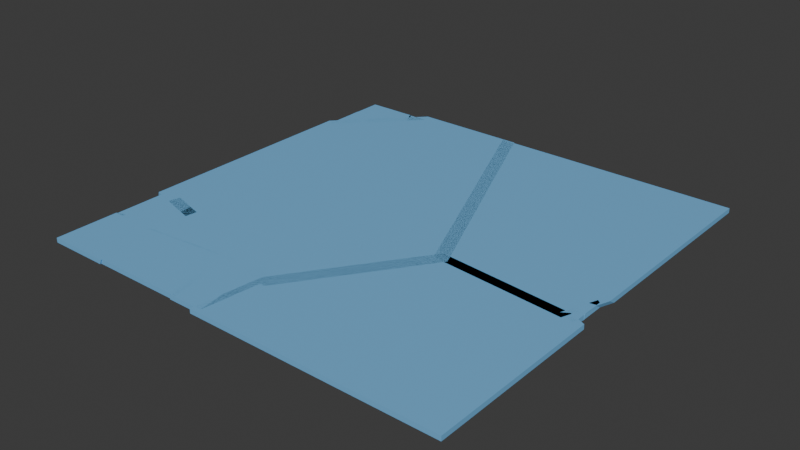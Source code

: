 # Source: broken_glass.blend  (saved by Blender 5.0.119; exported with 4.5.12 LTS)
import bpy
from mathutils import Matrix  # noqa: F401  (used for matrix-valued properties, if any)

bpy.ops.wm.read_factory_settings(use_empty=True)
scene = bpy.context.scene
scene.name = 'Scene'

# ---- collections
col_collection = bpy.data.collections.new('Collection'); scene.collection.children.link(col_collection)

# ---- materials (node trees are filled in below, after node groups)
mat_glass = bpy.data.materials.new('glass')
mat_glass_001 = bpy.data.materials.new('glass.001')

# ---- material node trees
mat_glass.use_nodes = True; mat_glass.node_tree.nodes.clear()
_N = mat_glass.node_tree.nodes; _L = mat_glass.node_tree.links
n0 = _N.new('ShaderNodeBsdfPrincipled'); n0.name = 'Principled BSDF'; n0.location = (-200, 100)
n0.inputs[0].default_value = (0.1763, 0.4774, 0.8, 1.0)
n1 = _N.new('ShaderNodeOutputMaterial'); n1.name = 'Material Output'; n1.location = (200, 100)
_L.new(n0.outputs[0], n1.inputs[0])
n1.is_active_output = True
mat_glass_001.use_nodes = True; mat_glass_001.node_tree.nodes.clear()
_N = mat_glass_001.node_tree.nodes; _L = mat_glass_001.node_tree.links
n0 = _N.new('ShaderNodeBsdfPrincipled'); n0.name = 'Principled BSDF'; n0.location = (-200, 100)
n0.inputs[0].default_value = (0.1763, 0.4774, 0.8, 1.0)
n1 = _N.new('ShaderNodeOutputMaterial'); n1.name = 'Material Output'; n1.location = (200, 100)
_L.new(n0.outputs[0], n1.inputs[0])
n1.is_active_output = True

# ---- world
world_world = bpy.data.worlds.new('World'); scene.world = world_world
world_world.use_nodes = True; world_world.node_tree.nodes.clear()
_N = world_world.node_tree.nodes; _L = world_world.node_tree.links
n0 = _N.new('ShaderNodeOutputWorld'); n0.name = 'World Output'; n0.location = (200, 100)
n1 = _N.new('ShaderNodeBackground'); n1.name = 'Background'; n1.location = (-200, 100)
n1.inputs[0].default_value = (0.05088, 0.05088, 0.05088, 1.0)
_L.new(n1.outputs[0], n0.inputs[0])
n0.is_active_output = True
world_world.color = (0.05088, 0.05088, 0.05088)
world_world.sun_shadow_jitter_overblur = 0.0

# ---- meshes
me_cube = bpy.data.meshes.new('Cube')
me_cube.from_pydata([(1.0, 1.0, 1.728), (1.0, 1.0, -1.728), (1.0, -1.0, 1.728), (1.0, -1.0, -1.728), (-1.0, 1.0, 1.728), (-1.0, 1.0, -1.728), (-1.0, -1.0, 1.728), (-1.0, -1.0, -1.728)], [], [(0, 4, 6, 2), (3, 2, 6, 7), (7, 6, 4, 5), (5, 1, 3, 7), (1, 0, 2, 3), (5, 4, 0, 1)])
_uv = me_cube.uv_layers.new(name='UVMap')
_uv.uv.foreach_set('vector', [0.625, 0.5, 0.875, 0.5, 0.875, 0.75, 0.625, 0.75, 0.375, 0.75, 0.625, 0.75, 0.625, 1.0, 0.375, 1.0, 0.375, 0.0, 0.625, 0.0, 0.625, 0.25, 0.375, 0.25, 0.125, 0.5, 0.375, 0.5, 0.375, 0.75, 0.125, 0.75, 0.375, 0.5, 0.625, 0.5, 0.625, 0.75, 0.375, 0.75, 0.375, 0.25, 0.625, 0.25, 0.625, 0.5, 0.375, 0.5])
me_cube.materials.append(mat_glass)
me_cube.use_mirror_vertex_groups = False
me_cube.update()
me_glass_shattered_cell_006 = bpy.data.meshes.new('glass shattered_cell.006')
me_glass_shattered_cell_006.from_pydata([(1.892, 3.208, 0.05199), (1.892, 3.208, -0.05199), (-2.9, 1.976, -0.05199), (-1.814, -0.7043, 0.05199), (-3.411, 3.208, -0.05199), (-3.436, 3.208, 0.05199), (-1.266, -1.964, -0.05199), (-1.284, -1.981, 0.05199), (1.85, -1.272, -0.05199), (1.892, -1.304, 0.05199), (1.656, -1.944, 0.05199), (1.892, -1.157, -0.05199), (1.496, -2.23, -0.05199), (1.542, -2.253, 0.05199), (-3.411, 3.208, -0.05199), (-3.436, 3.208, 0.05199), (-2.9, 1.976, -0.05199), (-1.814, -0.7043, 0.05199), (-1.284, -1.981, 0.05199), (-1.266, -1.964, -0.05199), (1.85, -1.272, -0.05199), (1.892, -1.157, -0.05199), (1.892, -1.304, 0.05199), (1.656, -1.944, 0.05199), (1.496, -2.23, -0.05199), (1.542, -2.253, 0.05199)], [], [(14, 16, 17, 15), (18, 17, 16, 19), (20, 21, 22, 23), (20, 23, 25, 24), (9, 0, 5, 3, 7, 13, 10), (12, 6, 2, 4, 1, 11, 8), (11, 1, 0, 9), (5, 0, 1, 4), (24, 25, 18, 19)])
_k = set([(2, 4), (2, 6), (3, 5), (3, 7), (4, 5), (6, 12), (7, 13), (8, 11), (8, 12), (9, 10), (9, 11), (10, 13), (14, 15), (14, 16), (15, 17), (16, 19), (17, 18), (18, 25), (19, 24), (20, 21), (20, 24), (21, 22), (22, 23), (23, 25)])
me_glass_shattered_cell_006.attributes.new('sharp_edge', 'BOOLEAN', 'EDGE').data.foreach_set('value', [ (min(e.vertices), max(e.vertices)) in _k for e in me_glass_shattered_cell_006.edges])
_uv = me_glass_shattered_cell_006.uv_layers.new(name='UVMap')
_uv.uv.foreach_set('vector', [0.2441, 0.2345, 0.2445, 0.0, 0.7552, 0.0, 0.7539, 0.7444, 0.756, 0.0, 1.0, 0.2448, 1.0, 0.7555, 0.2469, 0.0, 0.7554, 0.0, 0.8671, 0.1114, 0.8678, 0.6221, 0.2438, 0.0, 0.7554, 0.7554, 0.2438, 0.2438, 0.2438, 0.0, 0.7554, 0.0, 0.625, 0.621, 0.625, 0.5, 0.7679, 0.5, 0.7244, 0.6049, 0.7102, 0.6391, 0.6344, 0.6465, 0.6313, 0.6382, 0.3644, 0.6458, 0.2903, 0.6387, 0.2465, 0.5331, 0.2328, 0.5, 0.375, 0.5, 0.375, 0.6171, 0.3739, 0.6201, 0.375, 0.6171, 0.375, 0.5, 0.625, 0.5, 0.625, 0.621, 0.625, 0.3571, 0.625, 0.5, 0.375, 0.5, 0.375, 0.3578, 0.7554, 0.7554, 0.2438, 0.2438, 0.756, 0.756, 0.2469, 0.2469])
me_glass_shattered_cell_006.materials.append(mat_glass_001)
me_glass_shattered_cell_006.update()
me_glass_shattered_cell_001 = bpy.data.meshes.new('glass shattered_cell.001')
me_glass_shattered_cell_001.from_pydata([(2.749, -2.302, 0.05199), (2.749, -2.302, -0.05199), (-0.8656, 1.195, -0.05199), (-1.828, -0.1706, 0.05199), (-2.293, -0.8447, -0.05199), (-2.29, -0.8309, 0.05199), (-0.4089, 1.848, -0.05199), (-0.4273, 1.831, 0.05199), (0.2964, 1.78, -0.05199), (1.736, 1.622, 0.05199), (2.354, 1.581, -0.05199), (2.4, 1.558, 0.05199), (-2.422, -1.976, -0.05199), (-2.332, -1.197, 0.05199), (-2.459, -2.302, -0.05199), (-2.458, -2.302, 0.05199), (2.749, 1.408, -0.05199), (2.749, 1.405, 0.05199), (-1.828, -0.1706, 0.05199), (-2.29, -0.8309, 0.05199), (-0.8656, 1.195, -0.05199), (-2.293, -0.8447, -0.05199), (-0.4089, 1.848, -0.05199), (-0.4273, 1.831, 0.05199), (1.736, 1.622, 0.05199), (0.2964, 1.78, -0.05199), (2.4, 1.558, 0.05199), (2.354, 1.581, -0.05199), (-2.422, -1.976, -0.05199), (-2.332, -1.197, 0.05199), (-2.459, -2.302, -0.05199), (-2.458, -2.302, 0.05199), (2.749, 1.408, -0.05199), (2.749, 1.405, 0.05199)], [], [(19, 18, 20, 21), (22, 20, 18, 23), (23, 24, 25, 22), (24, 26, 27, 25), (21, 28, 29, 19), (31, 29, 28, 30), (11, 9, 7, 3, 5, 13, 15, 0, 33), (14, 1, 0, 15), (1, 14, 12, 4, 2, 6, 8, 10, 32), (33, 0, 1, 32), (16, 27, 26, 17)])
_k = set([(2, 4), (2, 6), (3, 5), (3, 7), (4, 12), (5, 13), (6, 8), (7, 9), (8, 10), (9, 11), (10, 32), (11, 33), (12, 14), (13, 15), (14, 15), (16, 17), (16, 27), (17, 26), (18, 19), (18, 23), (19, 29), (20, 21), (20, 22), (21, 28), (22, 25), (23, 24), (24, 26), (25, 27), (28, 30), (29, 31), (30, 31), (32, 33)])
me_glass_shattered_cell_001.attributes.new('sharp_edge', 'BOOLEAN', 'EDGE').data.foreach_set('value', [ (min(e.vertices), max(e.vertices)) in _k for e in me_glass_shattered_cell_001.edges])
_uv = me_glass_shattered_cell_001.uv_layers.new(name='UVMap')
_uv.uv.foreach_set('vector', [0.7562, 0.0, 1.0, 0.2439, 1.0, 0.7535, 0.2467, 0.0, 1.0, 0.7537, 0.7535, 0.7535, 0.2439, 0.2439, 1.0, 0.2445, 0.2445, 0.2445, 1.0, 0.243, 1.0, 0.7532, 0.7537, 0.7537, 0.243, 0.243, 0.2431, 0.0, 0.7536, 0.0, 0.7532, 0.7532, 1.0, 0.7533, 0.2465, 0.0, 0.7561, 0.0, 1.0, 0.2438, 0.7551, 0.03281, 0.7561, 0.7561, 0.2465, 0.2465, 0.2462, 0.03294, 0.6344, 0.6465, 0.6522, 0.6448, 0.7102, 0.6392, 0.7477, 0.6929, 0.7601, 0.7106, 0.7613, 0.7204, 0.7646, 0.75, 0.625, 0.75, 0.625, 0.6506, 0.375, 0.8897, 0.375, 0.75, 0.625, 0.75, 0.625, 0.8896, 0.375, 0.75, 0.2353, 0.75, 0.2363, 0.7413, 0.2398, 0.7109, 0.2781, 0.6562, 0.2903, 0.6387, 0.3092, 0.6406, 0.3644, 0.6459, 0.375, 0.6505, 0.625, 0.6506, 0.625, 0.75, 0.375, 0.75, 0.375, 0.6505, 0.754, 0.1072, 1.0, 0.2464, 1.0, 0.7569, 0.2456, 0.1068])
me_glass_shattered_cell_001.materials.append(mat_glass_001)
me_glass_shattered_cell_001.update()
me_glass_shattered_cell_003 = bpy.data.meshes.new('glass shattered_cell.003')
me_glass_shattered_cell_003.from_pydata([(-2.363, -2.952, -0.05199), (0.8619, -3.889, -0.05199), (-1.343, -3.234, 0.05199), (-2.363, -2.937, 0.05199), (3.8, -1.504, -0.05199), (3.782, -1.52, 0.05199), (1.917, -4.195, -0.05199), (1.92, -4.181, 0.05199), (-0.787, 3.669, 0.05199), (-0.8011, 3.669, -0.05199), (-1.169, 3.285, -0.05199), (-2.012, 2.39, 0.05199), (-2.363, 2.024, 0.05199), (-2.363, 2.038, -0.05199), (1.629, 3.669, 0.05199), (1.654, 3.669, -0.05199), (-1.343, -3.234, 0.05199), (-2.363, -2.937, 0.05199), (-2.363, -2.952, -0.05199), (0.8619, -3.889, -0.05199), (3.782, -1.52, 0.05199), (1.92, -4.181, 0.05199), (3.8, -1.504, -0.05199), (1.917, -4.195, -0.05199), (-0.787, 3.669, 0.05199), (-2.012, 2.39, 0.05199), (-0.8011, 3.669, -0.05199), (-1.169, 3.285, -0.05199), (-2.363, 2.024, 0.05199), (-2.363, 2.038, -0.05199), (1.629, 3.669, 0.05199), (1.654, 3.669, -0.05199)], [], [(16, 17, 18, 19), (30, 20, 22, 31), (19, 23, 7, 16), (25, 24, 26, 27), (28, 25, 27, 29), (14, 8, 11, 12, 3, 2, 21, 5), (3, 12, 13, 0), (1, 0, 13, 10, 9, 15, 4, 6), (15, 9, 8, 14), (7, 23, 22, 20)])
_k = set([(0, 1), (0, 3), (1, 6), (2, 3), (2, 21), (4, 6), (4, 15), (5, 14), (5, 21), (7, 16), (7, 20), (8, 9), (8, 11), (9, 10), (10, 13), (11, 12), (12, 13), (14, 15), (16, 17), (17, 18), (18, 19), (19, 23), (20, 30), (22, 23), (22, 31), (24, 25), (24, 26), (25, 28), (26, 27), (27, 29), (28, 29), (30, 31)])
me_glass_shattered_cell_003.attributes.new('sharp_edge', 'BOOLEAN', 'EDGE').data.foreach_set('value', [ (min(e.vertices), max(e.vertices)) in _k for e in me_glass_shattered_cell_003.edges])
_uv = me_glass_shattered_cell_003.uv_layers.new(name='UVMap')
_uv.uv.foreach_set('vector', [0.7528, 0.0, 0.9884, 0.2353, 0.9884, 0.744, 0.2433, 0.0, 0.7639, 0.009585, 1.0, 0.2442, 1.0, 0.7535, 0.2541, 0.009538, 1.0, 0.7567, 0.7559, 0.7559, 0.2447, 0.2447, 1.0, 0.2472, 1.0, 0.7571, 0.2725, 0.02848, 0.7816, 0.02834, 1.0, 0.2471, 0.9696, 0.7564, 0.7571, 0.7571, 0.2471, 0.2471, 0.9698, 0.2449, 0.7679, 0.5, 0.8327, 0.5, 0.8656, 0.5343, 0.875, 0.5441, 0.875, 0.6771, 0.8477, 0.6851, 0.7602, 0.7105, 0.7102, 0.6392, 0.625, 0.07286, 0.625, 0.2059, 0.375, 0.2063, 0.375, 0.07246, 0.2115, 0.7027, 0.125, 0.6775, 0.125, 0.5437, 0.157, 0.5103, 0.1669, 0.5, 0.2327, 0.5, 0.2903, 0.6387, 0.2398, 0.7109, 0.375, 0.3577, 0.375, 0.2919, 0.625, 0.2923, 0.625, 0.3571, 1.0, 0.2447, 1.0, 0.7559, 0.2465, 0.0, 0.7558, 0.0])
me_glass_shattered_cell_003.materials.append(mat_glass_001)
me_glass_shattered_cell_003.update()
me_glass_shattered_cell_005_cell_007 = bpy.data.meshes.new('glass shattered_cell.005_cell.007')
me_glass_shattered_cell_005_cell_007.from_pydata([(-0.6131, -1.001, 0.04893), (-0.6131, -1.001, -0.05505), (0.518, 0.1726, -0.05505), (0.5675, 0.1106, 0.04893), (0.6631, -1.001, -0.05505), (0.7049, -1.001, 0.04893), (-0.4351, 0.4102, 0.04893), (-0.5864, 0.3554, -0.05505), (-0.4274, 0.4096, 0.04893), (-0.6131, 0.3561, -0.05505), (-0.6131, 0.3407, 0.04893), (0.1232, 0.3569, 0.04893), (-0.4075, 0.3382, -0.05505), (0.4566, 0.2545, -0.05505), (0.4034, 0.3297, 0.04893), (0.4659, 0.2422, -0.05505), (0.4064, 0.3257, 0.04893), (-0.6131, 0.3561, -0.05505), (-0.5864, 0.3554, -0.05505), (0.6631, -1.001, -0.05505), (0.7049, -1.001, 0.04893), (0.518, 0.1726, -0.05505), (0.5675, 0.1106, 0.04893), (-0.4351, 0.4102, 0.04893), (-0.4274, 0.4096, 0.04893), (-0.6131, 0.3407, 0.04893), (0.1232, 0.3569, 0.04893), (-0.4075, 0.3382, -0.05505), (0.4034, 0.3297, 0.04893), (0.4566, 0.2545, -0.05505), (0.4659, 0.2422, -0.05505), (0.4064, 0.3257, 0.04893)], [], [(18, 17, 23, 24), (23, 17, 25), (24, 26, 27, 18), (26, 28, 29, 27), (29, 28, 31, 30), (30, 31, 22, 21), (16, 14, 11, 8, 6, 10, 0, 20, 3), (0, 1, 19, 20), (9, 1, 0, 10), (7, 12, 13, 15, 2, 19, 1, 9), (4, 21, 22, 5)])
_k = set([(2, 15), (2, 19), (3, 16), (3, 20), (4, 5), (4, 21), (5, 22), (6, 8), (6, 10), (7, 9), (7, 12), (8, 11), (9, 10), (11, 14), (12, 13), (13, 15), (14, 16), (17, 18), (17, 25), (18, 27), (19, 20), (21, 30), (22, 31), (23, 24), (23, 25), (24, 26), (26, 28), (27, 29), (28, 31), (29, 30)])
me_glass_shattered_cell_005_cell_007.attributes.new('sharp_edge', 'BOOLEAN', 'EDGE').data.foreach_set('value', [ (min(e.vertices), max(e.vertices)) in _k for e in me_glass_shattered_cell_005_cell_007.edges])
_uv = me_glass_shattered_cell_005_cell_007.uv_layers.new(name='UVMap')
_uv.uv.foreach_set('vector', [0.755, 0.0, 0.8294, 0.8294, 0.2699, 0.2699, 0.2457, 0.0, 1.0, 0.2699, 0.9894, 0.8294, 0.4293, 0.27, 0.2457, 0.2457, 1.0, 0.2447, 1.0, 0.7547, 0.755, 0.755, 0.2447, 0.2447, 0.2446, 0.0, 0.7543, 0.0, 0.7547, 0.7547, 0.2457, 0.0, 0.7554, 0.0, 1.0, 0.245, 1.0, 0.7558, 0.7558, 0.7558, 0.245, 0.245, 1.0, 0.2453, 1.0, 0.7559, 0.8477, 0.7144, 0.8477, 0.7143, 0.8553, 0.7136, 0.87, 0.7122, 0.8702, 0.7122, 0.875, 0.714, 0.875, 0.75, 0.8397, 0.75, 0.8433, 0.7202, 0.625, 1.0, 0.375, 1.0, 0.375, 0.9658, 0.625, 0.9647, 0.375, 0.03638, 0.375, 0.0, 0.625, 0.0, 0.625, 0.03597, 0.1257, 0.7136, 0.1305, 0.7141, 0.1537, 0.7163, 0.1539, 0.7167, 0.1553, 0.7185, 0.1592, 0.75, 0.125, 0.75, 0.1251, 0.7136, 0.9559, 0.7535, 0.2441, 0.0, 0.7547, 0.0, 0.9556, 0.2431])
me_glass_shattered_cell_005_cell_007.materials.append(mat_glass_001)
me_glass_shattered_cell_005_cell_007.update()
me_glass_shattered_cell_005_cell_008 = bpy.data.meshes.new('glass shattered_cell.005_cell.008')
me_glass_shattered_cell_005_cell_008.from_pydata([(0.4034, 0.399, -0.05199), (-0.5641, 0.4766, 0.05199), (-1.099, 0.6048, -0.05199), (-1.049, 0.5431, 0.05199), (-0.9543, -0.5662, -0.05199), (-1.064, 0.3269, -0.05199), (-0.9448, -0.3079, 0.05199), (-0.9129, -0.5662, 0.05199), (0.8974, 0.3313, -0.05199), (0.9502, 0.2689, 0.05199), (1.072, -0.4067, -0.05199), (1.007, 0.02894, 0.05199), (1.11, -0.5662, -0.05199), (1.148, -0.5662, 0.05199), (-0.5641, 0.4766, 0.05199), (-1.049, 0.5431, 0.05199), (0.4034, 0.399, -0.05199), (-1.099, 0.6048, -0.05199), (-0.9543, -0.5662, -0.05199), (-1.064, 0.3269, -0.05199), (-0.9129, -0.5662, 0.05199), (-0.9448, -0.3079, 0.05199), (0.9502, 0.2689, 0.05199), (0.8974, 0.3313, -0.05199), (1.007, 0.02894, 0.05199), (1.072, -0.4067, -0.05199), (1.11, -0.5662, -0.05199), (1.148, -0.5662, 0.05199)], [], [(15, 14, 16, 17), (18, 20, 21, 19), (21, 15, 17, 19), (22, 23, 16, 14), (24, 25, 23, 22), (26, 25, 24, 27), (9, 1, 3, 6, 7, 13, 11), (13, 7, 4, 12), (2, 0, 8, 10, 12, 4, 5)])
_k = set([(0, 2), (0, 8), (1, 3), (1, 9), (2, 5), (3, 6), (4, 5), (4, 7), (6, 7), (8, 10), (9, 11), (10, 12), (11, 13), (12, 13), (14, 15), (14, 22), (15, 21), (16, 17), (16, 23), (17, 19), (18, 19), (18, 20), (20, 21), (22, 24), (23, 25), (24, 27), (25, 26), (26, 27)])
me_glass_shattered_cell_005_cell_008.attributes.new('sharp_edge', 'BOOLEAN', 'EDGE').data.foreach_set('value', [ (min(e.vertices), max(e.vertices)) in _k for e in me_glass_shattered_cell_005_cell_008.edges])
_uv = me_glass_shattered_cell_005_cell_008.uv_layers.new(name='UVMap')
_uv.uv.foreach_set('vector', [0.2432, 0.2432, 0.2432, 0.0, 0.7531, 0.0, 0.7529, 0.7529, 0.2838, 0.04025, 0.7929, 0.04005, 1.0, 0.2465, 1.0, 0.754, 0.2465, 0.2465, 1.0, 0.2432, 1.0, 0.7529, 0.754, 0.754, 0.2451, 0.0, 0.7537, 0.0, 1.0, 0.2469, 1.0, 0.7568, 0.2455, 0.0, 0.7551, 0.0, 0.7537, 0.7537, 0.2451, 0.2451, 0.9417, 0.7552, 0.7551, 0.7551, 0.2455, 0.2455, 0.9417, 0.2458, 0.7896, 0.7276, 0.8303, 0.722, 0.8433, 0.7203, 0.8405, 0.7431, 0.8396, 0.75, 0.7843, 0.75, 0.7881, 0.734, 0.625, 0.9093, 0.625, 0.9646, 0.375, 0.9657, 0.375, 0.9104, 0.1554, 0.7186, 0.1957, 0.7241, 0.2089, 0.7259, 0.2136, 0.7457, 0.2146, 0.75, 0.1593, 0.75, 0.1563, 0.726])
me_glass_shattered_cell_005_cell_008.materials.append(mat_glass_001)
me_glass_shattered_cell_005_cell_008.update()
me_glass_shattered_cell_005_cell_001 = bpy.data.meshes.new('glass shattered_cell.005_cell.001')
me_glass_shattered_cell_005_cell_001.from_pydata([(1.929, 0.2047, 0.05946), (1.235, -0.5463, 0.05946), (1.183, -0.4843, -0.04452), (1.832, 0.2187, -0.04452), (0.6905, -0.4169, -0.04452), (-0.2748, -0.3392, 0.05946), (-0.8147, -0.2094, -0.04452), (-0.7649, -0.2717, 0.05946), (-0.8299, 0.2127, -0.04452), (-0.7285, 0.9626, -0.04452), (-0.7877, 0.9939, 0.05881), (-0.8759, -0.1277, -0.04452), (-0.867, -0.1399, -0.04452), (-0.9265, -0.05706, 0.05946), (1.929, 0.2047, 0.05946), (-0.7877, 0.9939, 0.05881), (-0.9265, -0.05706, 0.05946), (1.235, -0.5463, 0.05946), (1.183, -0.4843, -0.04452), (1.832, 0.2187, -0.04452), (0.6905, -0.4169, -0.04452), (-0.2748, -0.3392, 0.05946), (-0.8147, -0.2094, -0.04452), (-0.7649, -0.2717, 0.05946), (-0.8299, 0.2127, -0.04452), (-0.7285, 0.9626, -0.04452), (-0.8759, -0.1277, -0.04452), (-0.867, -0.1399, -0.04452)], [], [(18, 1, 21, 20), (20, 21, 23, 22), (24, 15, 25), (15, 24, 26, 16), (16, 26, 27), (23, 16, 27, 22), (14, 19, 25, 15), (7, 5, 17, 0, 10, 13), (12, 11, 8, 9, 3, 2, 4, 6), (14, 1, 18, 19)])
_k = set([(0, 10), (0, 17), (1, 14), (1, 21), (2, 3), (2, 4), (3, 9), (4, 6), (5, 7), (5, 17), (6, 12), (7, 13), (8, 9), (8, 11), (10, 13), (11, 12), (14, 15), (15, 16), (16, 23), (18, 19), (18, 20), (19, 25), (20, 22), (21, 23), (22, 27), (24, 25), (24, 26), (26, 27)])
me_glass_shattered_cell_005_cell_001.attributes.new('sharp_edge', 'BOOLEAN', 'EDGE').data.foreach_set('value', [ (min(e.vertices), max(e.vertices)) in _k for e in me_glass_shattered_cell_005_cell_001.edges])
_uv = me_glass_shattered_cell_005_cell_001.uv_layers.new(name='UVMap')
_uv.uv.foreach_set('vector', [0.7541, 0.7541, 0.2454, 0.2454, 1.0, 0.2456, 1.0, 0.7541, 0.7541, 0.7541, 0.2456, 0.2456, 0.2461, 0.0, 0.7558, 0.0, 0.2436, 0.0, 0.7496, 0.0, 0.7293, 0.4841, 0.7496, 0.7496, 0.2436, 0.2436, 0.2438, 0.0, 0.7534, 0.0, 0.7534, 0.7534, 0.2438, 0.2438, 1.0, 0.2441, 0.7539, 0.0, 0.7534, 0.7534, 0.2441, 0.2441, 0.2442, 0.0, 0.3165, 0.0716, 0.7831, 0.02865, 0.9222, 0.1756, 0.7874, 0.5516, 0.8433, 0.7202, 0.8301, 0.722, 0.7896, 0.7275, 0.771, 0.7074, 0.8439, 0.6862, 0.8476, 0.7144, 0.154, 0.7166, 0.1537, 0.7163, 0.155, 0.7072, 0.1577, 0.6871, 0.2264, 0.707, 0.2089, 0.7259, 0.1957, 0.7241, 0.1554, 0.7185, 0.6048, 0.3583, 0.2454, 0.0, 0.7541, 0.0, 0.7554, 0.5321])
me_glass_shattered_cell_005_cell_001.materials.append(mat_glass_001)
me_glass_shattered_cell_005_cell_001.update()
me_glass_shattered_cell_005_cell_002 = bpy.data.meshes.new('glass shattered_cell.005_cell.002')
me_glass_shattered_cell_005_cell_002.from_pydata([(-0.1385, 0.6208, -0.05777), (-0.1385, 0.635, 0.04621), (-0.09241, -0.497, -0.05777), (0.2273, 0.3003, 0.04621), (0.03801, -0.6672, 0.04621), (0.1115, 0.5482, -0.05777), (0.2694, 0.5165, 0.04621), (-0.1385, -0.7209, -0.05777), (-0.1385, -0.7357, 0.04621), (0.2273, 0.3003, 0.04621), (0.03801, -0.6672, 0.04621), (-0.1385, -0.7209, -0.05777), (-0.09241, -0.497, -0.05777), (0.2694, 0.5165, 0.04621), (0.1115, 0.5482, -0.05777), (-0.1385, -0.7357, 0.04621), (-0.1385, 0.6208, -0.05777), (-0.1385, 0.635, 0.04621)], [], [(12, 9, 10, 11), (11, 10, 15), (17, 6, 5, 16), (1, 8, 4, 3, 13), (8, 1, 0, 7), (0, 14, 2, 7), (12, 5, 6, 9)])
_k = set([(0, 1), (0, 14), (1, 13), (2, 7), (2, 14), (3, 4), (3, 13), (4, 8), (5, 12), (5, 16), (6, 9), (6, 17), (7, 8), (9, 10), (10, 15), (11, 12), (11, 15), (16, 17)])
me_glass_shattered_cell_005_cell_002.attributes.new('sharp_edge', 'BOOLEAN', 'EDGE').data.foreach_set('value', [ (min(e.vertices), max(e.vertices)) in _k for e in me_glass_shattered_cell_005_cell_002.edges])
_uv = me_glass_shattered_cell_005_cell_002.uv_layers.new(name='UVMap')
_uv.uv.foreach_set('vector', [1.0, 0.1681, 1.0, 0.7293, 0.272, 0.0, 0.8322, 0.0, 0.8322, 0.8322, 0.272, 0.272, 0.8393, 0.2692, 0.9884, 0.7564, 0.9177, 0.6844, 0.9748, 0.2312, 0.9884, 0.2456, 0.875, 0.6772, 0.875, 0.714, 0.8703, 0.7121, 0.8652, 0.6862, 0.8641, 0.6804, 0.625, 0.03604, 0.625, 0.07279, 0.375, 0.07241, 0.375, 0.03644, 0.125, 0.6776, 0.1317, 0.6795, 0.1262, 0.7076, 0.125, 0.7136, 0.1681, 0.1681, 0.8919, 0.2466, 0.8668, 0.7548, 0.7293, 0.7293])
me_glass_shattered_cell_005_cell_002.materials.append(mat_glass_001)
me_glass_shattered_cell_005_cell_002.update()
me_glass_shattered_cell_005_cell_003 = bpy.data.meshes.new('glass shattered_cell.005_cell.003')
me_glass_shattered_cell_005_cell_003.from_pydata([(-0.2542, 0.9371, -0.05199), (-0.09546, 0.9051, 0.05199), (-0.5009, -0.3298, -0.05199), (-0.3191, -0.2412, 0.05199), (-0.3259, -0.2769, 0.05199), (-0.4799, -0.2194, -0.05199), (0.3839, -0.4157, -0.05199), (-0.04009, -0.3046, 0.05199), (-0.4797, -0.3322, -0.05199), (-0.319, -0.2776, 0.05199), (0.562, -0.4329, -0.05199), (0.5086, -0.3574, 0.05199), (0.6503, 0.6885, 0.05199), (0.7095, 0.6571, -0.05199), (-0.3191, -0.2412, 0.05199), (-0.3259, -0.2769, 0.05199), (-0.5009, -0.3298, -0.05199), (-0.4799, -0.2194, -0.05199), (-0.2542, 0.9371, -0.05199), (-0.09546, 0.9051, 0.05199), (0.3839, -0.4157, -0.05199), (-0.4797, -0.3322, -0.05199), (-0.04009, -0.3046, 0.05199), (-0.319, -0.2776, 0.05199), (0.5086, -0.3574, 0.05199), (0.562, -0.4329, -0.05199), (0.6503, 0.6885, 0.05199), (0.7095, 0.6571, -0.05199)], [], [(25, 27, 26, 24), (15, 14, 17, 16), (20, 22, 23, 21), (15, 16, 21, 23), (22, 20, 25, 24), (27, 18, 19, 26), (1, 3, 4, 9, 7, 11, 12), (8, 2, 5, 0, 13, 10, 6), (18, 17, 14, 19)])
_k = set([(0, 5), (0, 13), (1, 3), (1, 12), (2, 5), (2, 8), (3, 4), (4, 9), (6, 8), (6, 10), (7, 9), (7, 11), (10, 13), (11, 12), (14, 15), (14, 19), (15, 23), (16, 17), (16, 21), (17, 18), (18, 27), (19, 26), (20, 21), (20, 25), (22, 23), (22, 24), (24, 26), (25, 27)])
me_glass_shattered_cell_005_cell_003.attributes.new('sharp_edge', 'BOOLEAN', 'EDGE').data.foreach_set('value', [ (min(e.vertices), max(e.vertices)) in _k for e in me_glass_shattered_cell_005_cell_003.edges])
_uv = me_glass_shattered_cell_005_cell_003.uv_layers.new(name='UVMap')
_uv.uv.foreach_set('vector', [0.7548, 0.0, 0.7294, 0.245, 0.995, 0.7492, 0.2445, 0.0, 0.7344, 0.0, 1.0, 0.2438, 1.0, 0.7549, 0.1777, 0.0, 0.2455, 0.0, 0.7563, 0.0, 1.0, 0.2437, 1.0, 0.7547, 0.2656, 0.0, 0.8223, 0.0, 0.7547, 0.7547, 0.2437, 0.2437, 0.7563, 0.7563, 0.2455, 0.2455, 0.2452, 0.0, 0.7555, 0.0, 0.9223, 0.1757, 0.9747, 0.2311, 0.9171, 0.6837, 0.7878, 0.552, 0.864, 0.6804, 0.87, 0.7112, 0.8701, 0.7121, 0.87, 0.7121, 0.8625, 0.7129, 0.8478, 0.7143, 0.844, 0.6862, 0.1257, 0.7136, 0.1252, 0.7135, 0.1257, 0.7106, 0.1318, 0.6796, 0.1576, 0.6871, 0.1537, 0.7163, 0.1489, 0.7158, 0.7559, 0.1073, 0.7549, 0.7549, 0.2438, 0.2438, 0.246, 0.1322])
me_glass_shattered_cell_005_cell_003.materials.append(mat_glass_001)
me_glass_shattered_cell_005_cell_003.update()
me_glass_shattered_cell_005_cell_004 = bpy.data.meshes.new('glass shattered_cell.005_cell.004')
me_glass_shattered_cell_005_cell_004.from_pydata([(0.55, 0.5717, -0.04978), (0.553, 0.585, 0.0542), (0.3835, -0.8857, -0.04978), (0.385, -0.8857, 0.0542), (0.1258, 0.7055, 0.02767), (0.1507, 0.7019, 0.0542), (-0.3303, 0.3011, -0.04978), (-0.5443, -0.05052, 0.0542), (-0.5972, 0.01209, -0.04978), (0.05331, 0.716, -0.04978), (-0.3839, -0.8857, -0.04978), (-0.3459, -0.8857, 0.0542), (0.1507, 0.7019, 0.0542), (-0.5443, -0.05052, 0.0542), (-0.3303, 0.3011, -0.04978), (-0.5972, 0.01209, -0.04978), (0.05331, 0.716, -0.04978), (-0.3839, -0.8857, -0.04978), (-0.3459, -0.8857, 0.0542), (0.553, 0.585, 0.0542), (0.55, 0.5717, -0.04978), (0.385, -0.8857, 0.0542), (0.3835, -0.8857, -0.04978)], [], [(12, 4, 14, 15, 13), (16, 14, 4), (12, 19, 20, 16, 4), (18, 21, 1, 5, 7), (17, 22, 21, 18), (8, 6, 9, 0, 22, 17), (2, 20, 19, 3), (13, 15, 10, 11)])
_k = set([(0, 9), (0, 22), (1, 5), (1, 21), (2, 3), (2, 20), (3, 19), (5, 7), (6, 8), (6, 9), (7, 18), (8, 17), (10, 11), (10, 15), (11, 13), (12, 13), (12, 19), (14, 15), (14, 16), (16, 20), (17, 18), (21, 22)])
me_glass_shattered_cell_005_cell_004.attributes.new('sharp_edge', 'BOOLEAN', 'EDGE').data.foreach_set('value', [ (min(e.vertices), max(e.vertices)) in _k for e in me_glass_shattered_cell_005_cell_004.edges])
_uv = me_glass_shattered_cell_005_cell_004.uv_layers.new(name='UVMap')
_uv.uv.foreach_set('vector', [0.88, 0.2465, 1.0, 0.3769, 1.0, 0.7567, 0.7562, 0.7562, 0.2452, 0.2452, 0.7555, 0.4426, 0.7567, 0.7567, 0.3769, 0.3769, 0.316, 0.07107, 0.2463, 0.0, 0.756, 0.0, 0.783, 0.0285, 0.4372, 0.06228, 0.7843, 0.75, 0.7647, 0.75, 0.7602, 0.7106, 0.771, 0.7074, 0.7896, 0.7276, 0.375, 0.9103, 0.375, 0.8897, 0.625, 0.8897, 0.625, 0.9093, 0.209, 0.7259, 0.2161, 0.7182, 0.2264, 0.7071, 0.2397, 0.7109, 0.2353, 0.75, 0.2147, 0.75, 0.7865, 0.03279, 1.0, 0.244, 1.0, 0.7537, 0.277, 0.03261, 1.0, 0.2452, 1.0, 0.7562, 0.2967, 0.05095, 0.8066, 0.05117])
me_glass_shattered_cell_005_cell_004.materials.append(mat_glass_001)
me_glass_shattered_cell_005_cell_004.update()
me_glass_shattered_cell_003_cell_006 = bpy.data.meshes.new('glass shattered_cell.003_cell.006')
me_glass_shattered_cell_003_cell_006.from_pydata([(-0.1129, 0.3433, 0.05257), (-0.1129, 0.3433, -0.05141), (-0.1129, -0.2907, 0.04566), (-0.02764, -0.1964, -0.05141), (-0.1129, -0.225, -0.05141), (-0.1129, -0.2954, 0.05257), (0.003857, -0.1856, -0.05141), (-0.02239, -0.2644, 0.05257), (0.2128, 0.3433, 0.05257), (0.2089, 0.3433, -0.05141), (0.1605, 0.2182, -0.05141), (0.0282, -0.134, 0.05257), (-0.1129, -0.2907, 0.04566), (-0.1129, -0.225, -0.05141), (-0.02764, -0.1964, -0.05141), (-0.1129, -0.2954, 0.05257), (-0.02239, -0.2644, 0.05257), (0.003857, -0.1856, -0.05141), (0.2089, 0.3433, -0.05141), (0.1605, 0.2182, -0.05141), (0.2128, 0.3433, 0.05257), (0.0282, -0.134, 0.05257)], [], [(12, 13, 14), (15, 12, 14, 17, 16), (19, 18, 20, 21), (17, 19, 21, 16), (0, 5, 7, 11, 8), (5, 0, 1, 4, 2), (3, 4, 1, 9, 10, 6), (1, 0, 8, 9)])
_k = set([(2, 4), (2, 5), (3, 4), (3, 6), (5, 7), (6, 10), (7, 11), (8, 9), (8, 11), (9, 10), (12, 13), (12, 15), (13, 14), (14, 17), (15, 16), (16, 21), (17, 19), (18, 19), (18, 20), (20, 21)])
me_glass_shattered_cell_003_cell_006.attributes.new('sharp_edge', 'BOOLEAN', 'EDGE').data.foreach_set('value', [ (min(e.vertices), max(e.vertices)) in _k for e in me_glass_shattered_cell_003_cell_006.edges])
_uv = me_glass_shattered_cell_003_cell_006.uv_layers.new(name='UVMap')
_uv.uv.foreach_set('vector', [0.7222, 0.0, 0.7213, 0.4757, 0.2467, 0.0, 0.7561, 0.7085, 0.7222, 0.7222, 0.2467, 0.2467, 0.247, 0.0, 0.7569, 0.0, 0.7558, 0.0, 0.9387, 0.1821, 0.9417, 0.6946, 0.244, 0.0, 0.753, 0.0, 0.7558, 0.7558, 0.244, 0.244, 0.2431, 0.0, 0.875, 0.5, 0.875, 0.5171, 0.8726, 0.5163, 0.8712, 0.5128, 0.8663, 0.5, 0.625, 0.2329, 0.625, 0.25, 0.375, 0.25, 0.375, 0.2348, 0.6084, 0.233, 0.1273, 0.5145, 0.125, 0.5152, 0.125, 0.5, 0.1336, 0.5, 0.1323, 0.5034, 0.1281, 0.5142, 0.375, 0.25, 0.625, 0.25, 0.625, 0.2587, 0.375, 0.2586])
me_glass_shattered_cell_003_cell_006.materials.append(mat_glass_001)
me_glass_shattered_cell_003_cell_006.update()
me_glass_shattered_cell_003_cell_001 = bpy.data.meshes.new('glass shattered_cell.003_cell.001')
me_glass_shattered_cell_003_cell_001.from_pydata([(0.2635, 0.1351, 0.06244), (0.2493, 0.1351, -0.04154), (-0.03371, -0.1604, -0.04154), (-0.08359, -0.05953, -0.04154), (-0.03093, -0.1604, -0.02113), (-0.01939, -0.1603, 0.06244), (-0.1798, 0.1351, -0.04154), (-0.1654, 0.1351, 0.06244), (-0.03371, -0.1604, -0.04154), (-0.08359, -0.05953, -0.04154), (-0.1798, 0.1351, -0.04154), (-0.1654, 0.1351, 0.06244), (-0.01939, -0.1603, 0.06244), (0.2493, 0.1351, -0.04154), (0.2635, 0.1351, 0.06244)], [], [(8, 4, 9), (10, 9, 4, 12, 11), (4, 8, 13, 14, 12), (7, 5, 0), (3, 6, 1, 2), (7, 0, 1, 6)])
_k = set([(0, 1), (0, 5), (1, 2), (2, 3), (3, 6), (5, 7), (6, 7), (8, 9), (8, 13), (9, 10), (10, 11), (11, 12), (12, 14), (13, 14)])
me_glass_shattered_cell_003_cell_001.attributes.new('sharp_edge', 'BOOLEAN', 'EDGE').data.foreach_set('value', [ (min(e.vertices), max(e.vertices)) in _k for e in me_glass_shattered_cell_003_cell_001.edges])
_uv = me_glass_shattered_cell_003_cell_001.uv_layers.new(name='UVMap')
_uv.uv.foreach_set('vector', [0.9052, 0.6612, 1.0, 0.6558, 1.0, 0.7562, 0.9501, 0.7564, 0.7562, 0.7562, 0.6558, 0.6558, 0.6562, 0.245, 0.9504, 0.2452, 0.8028, 0.1468, 0.8028, 0.04669, 0.9715, 0.2147, 0.9714, 0.7248, 0.8028, 0.5568, 0.8443, 0.5, 0.8404, 0.5079, 0.8328, 0.5, 0.1579, 0.5052, 0.1553, 0.5, 0.1668, 0.5, 0.1592, 0.5079, 0.625, 0.2807, 0.625, 0.2922, 0.375, 0.2918, 0.375, 0.2803])
me_glass_shattered_cell_003_cell_001.materials.append(mat_glass_001)
me_glass_shattered_cell_003_cell_001.update()
me_glass_shattered_cell_003_cell_002 = bpy.data.meshes.new('glass shattered_cell.003_cell.002')
me_glass_shattered_cell_003_cell_002.from_pydata([(0.4604, 0.003221, -0.0552), (-0.4087, 0.3808, 0.04878), (-0.4133, 0.3808, -0.0552), (-0.4626, 0.2536, -0.0552), (-0.5934, -0.09589, 0.04878), (-0.6178, -0.1483, -0.0552), (-0.644, -0.227, 0.04878), (-0.062, -0.5421, -0.0552), (-0.09268, -0.584, 0.01289), (-0.1089, -0.6061, 0.04878), (0.5496, 0.08391, 0.03205), (0.5518, 0.08387, 0.04878), (0.5085, 0.1714, 0.04878), (0.5376, 0.08389, -0.0552), (0.3906, 0.3808, -0.0552), (0.4049, 0.3808, 0.04878), (-0.4087, 0.3808, 0.04878), (-0.5934, -0.09589, 0.04878), (-0.4133, 0.3808, -0.0552), (-0.4626, 0.2536, -0.0552), (-0.644, -0.227, 0.04878), (-0.6178, -0.1483, -0.0552), (-0.062, -0.5421, -0.0552), (-0.1089, -0.6061, 0.04878), (0.5518, 0.08387, 0.04878), (0.5085, 0.1714, 0.04878), (0.5376, 0.08389, -0.0552), (0.3906, 0.3808, -0.0552), (0.4049, 0.3808, 0.04878), (0.4604, 0.003221, -0.0552)], [], [(17, 16, 18, 19), (17, 19, 21, 20), (21, 22, 8, 23, 20), (10, 25, 24), (27, 28, 25, 10, 26), (23, 8, 29, 26, 10, 24), (22, 29, 8), (12, 15, 1, 4, 6, 9, 11), (13, 0, 7, 5, 3, 2, 14), (1, 15, 14, 2)])
_k = set([(0, 7), (0, 13), (1, 2), (1, 4), (2, 3), (3, 5), (4, 6), (5, 7), (6, 9), (9, 11), (11, 12), (12, 15), (13, 14), (14, 15), (16, 17), (16, 18), (17, 20), (18, 19), (19, 21), (20, 23), (21, 22), (22, 29), (23, 24), (24, 25), (25, 28), (26, 27), (26, 29), (27, 28)])
me_glass_shattered_cell_003_cell_002.attributes.new('sharp_edge', 'BOOLEAN', 'EDGE').data.foreach_set('value', [ (min(e.vertices), max(e.vertices)) in _k for e in me_glass_shattered_cell_003_cell_002.edges])
_uv = me_glass_shattered_cell_003_cell_002.uv_layers.new(name='UVMap')
_uv.uv.foreach_set('vector', [1.0, 0.7542, 0.3013, 0.05727, 0.8136, 0.06035, 1.0, 0.2463, 0.7542, 0.7542, 0.2463, 0.2463, 1.0, 0.2459, 1.0, 0.7541, 0.2459, 0.2459, 0.4503, 0.08312, 0.7781, 0.4198, 0.9508, 0.5973, 0.7541, 0.7541, 0.6744, 0.0, 0.7565, 0.0, 0.7562, 0.08642, 0.2928, 0.04677, 0.8035, 0.04691, 1.0, 0.2435, 1.0, 0.3256, 0.5716, 0.3255, 0.4082, 0.1635, 0.4208, 0.0, 0.756, 0.0, 0.802, 0.04588, 0.8019, 0.4738, 0.8019, 0.5559, 0.5606, 0.3159, 0.244, 0.0, 0.5792, 0.0, 0.8416, 0.5056, 0.8444, 0.5, 0.8662, 0.5, 0.8712, 0.5128, 0.8725, 0.5163, 0.8582, 0.5265, 0.8404, 0.508, 0.1592, 0.508, 0.1571, 0.5101, 0.1431, 0.5247, 0.1282, 0.5142, 0.1324, 0.5034, 0.1337, 0.5, 0.1552, 0.5, 0.625, 0.2588, 0.625, 0.2806, 0.375, 0.2802, 0.375, 0.2587])
me_glass_shattered_cell_003_cell_002.materials.append(mat_glass_001)
me_glass_shattered_cell_003_cell_002.update()
me_glass_shattered_cell_003_cell_003 = bpy.data.meshes.new('glass shattered_cell.003_cell.003')
me_glass_shattered_cell_003_cell_003.from_pydata([(-0.2713, 0.2316, 0.04489), (-0.1853, 0.3268, -0.05281), (-0.2713, 0.2978, -0.05281), (-0.2713, 0.2273, 0.05117), (-0.1538, 0.3374, -0.05281), (-0.1797, 0.2581, 0.05117), (0.4018, -0.05637, -0.05281), (0.3708, -0.0986, 0.01552), (0.3546, -0.1206, 0.05117), (0.1601, -0.3087, -0.05281), (-0.1032, -0.1994, -0.05281), (0.2189, -0.2579, 0.02039), (-0.2713, -0.1294, -0.05281), (-0.2713, -0.02236, 0.05117), (0.2436, -0.2365, 0.05117), (0.229, -0.2492, 0.03298), (-0.1853, 0.3268, -0.05281), (-0.2713, 0.2978, -0.05281), (-0.2713, 0.2316, 0.04489), (-0.2713, 0.2273, 0.05117), (-0.1797, 0.2581, 0.05117), (-0.1538, 0.3374, -0.05281), (0.4018, -0.05637, -0.05281), (0.3546, -0.1206, 0.05117), (0.1601, -0.3087, -0.05281), (-0.1032, -0.1994, -0.05281), (-0.2713, -0.1294, -0.05281), (-0.2713, -0.02236, 0.05117), (0.2436, -0.2365, 0.05117)], [], [(16, 17, 18), (20, 21, 16, 18, 19), (11, 25, 24), (26, 25, 11, 15, 28, 27), (7, 8, 28, 15), (6, 7, 15, 11, 24), (5, 3, 13, 14, 23), (3, 0, 2, 12, 13), (1, 4, 22, 9, 10, 12, 2), (8, 7, 6, 21, 20)])
_k = set([(0, 2), (0, 3), (1, 2), (1, 4), (3, 5), (4, 22), (5, 23), (6, 21), (6, 24), (8, 20), (8, 28), (9, 10), (9, 22), (10, 12), (12, 13), (13, 14), (14, 23), (16, 17), (16, 21), (17, 18), (18, 19), (19, 20), (24, 25), (25, 26), (26, 27), (27, 28)])
me_glass_shattered_cell_003_cell_003.attributes.new('sharp_edge', 'BOOLEAN', 'EDGE').data.foreach_set('value', [ (min(e.vertices), max(e.vertices)) in _k for e in me_glass_shattered_cell_003_cell_003.edges])
_uv = me_glass_shattered_cell_003_cell_003.uv_layers.new(name='UVMap')
_uv.uv.foreach_set('vector', [1.0, 0.7556, 0.5202, 0.2767, 1.0, 0.2769, 1.0, 0.2454, 1.0, 0.7554, 0.7556, 0.7556, 0.2769, 0.2769, 0.289, 0.246, 1.0, 0.3964, 1.0, 0.7564, 0.7959, 0.6397, 0.9444, 0.7562, 0.7564, 0.7564, 0.3964, 0.3964, 0.385, 0.3344, 0.3687, 0.2448, 0.9442, 0.2442, 0.4196, 0.0, 0.407, 0.1624, 0.3409, 0.09645, 0.3337, 0.0, 0.5616, 0.3169, 0.5804, 0.0, 0.6663, 0.0, 0.6725, 0.06794, 0.7081, 0.4631, 0.8725, 0.5164, 0.875, 0.5172, 0.875, 0.5239, 0.8612, 0.5296, 0.8582, 0.5265, 0.625, 0.2328, 0.6099, 0.2329, 0.375, 0.2347, 0.375, 0.2232, 0.625, 0.2261, 0.1273, 0.5145, 0.1282, 0.5142, 0.143, 0.5248, 0.1366, 0.5316, 0.1295, 0.5286, 0.125, 0.5268, 0.125, 0.5153, 0.7786, 0.5342, 0.4193, 0.05637, 0.7544, 0.3822, 0.7554, 0.7554, 0.2454, 0.2454])
me_glass_shattered_cell_003_cell_003.materials.append(mat_glass_001)
me_glass_shattered_cell_003_cell_003.update()
me_glass_shattered_cell_003_cell_004 = bpy.data.meshes.new('glass shattered_cell.003_cell.004')
me_glass_shattered_cell_003_cell_004.from_pydata([(0.1282, -0.04423, 0.04124), (-0.2243, -0.4123, 0.04124), (-0.2243, -0.3971, -0.06274), (-0.2243, 0.3369, 0.04124), (-0.2243, 0.2304, -0.06274), (0.2056, 0.0517, -0.06274), (0.2889, 0.1236, 0.04124), (0.2745, 0.1111, 0.02323), (-0.2243, 0.2304, -0.06274), (0.2056, 0.0517, -0.06274), (-0.2243, 0.3369, 0.04124), (0.2889, 0.1236, 0.04124), (0.1282, -0.04423, 0.04124), (-0.2243, -0.4123, 0.04124), (-0.2243, -0.3971, -0.06274)], [], [(8, 10, 11, 7, 9), (12, 7, 11), (7, 12, 13, 14, 9), (3, 1, 0, 6), (1, 3, 4, 2), (5, 2, 4)])
_k = set([(0, 1), (0, 6), (1, 2), (2, 5), (3, 4), (3, 6), (4, 5), (8, 9), (8, 10), (9, 14), (10, 11), (11, 12), (12, 13), (13, 14)])
me_glass_shattered_cell_003_cell_004.attributes.new('sharp_edge', 'BOOLEAN', 'EDGE').data.foreach_set('value', [ (min(e.vertices), max(e.vertices)) in _k for e in me_glass_shattered_cell_003_cell_004.edges])
_uv = me_glass_shattered_cell_003_cell_004.uv_layers.new(name='UVMap')
_uv.uv.foreach_set('vector', [0.9703, 0.2334, 0.9702, 0.7424, 0.6634, 0.6069, 0.6721, 0.5225, 0.7133, 0.1199, 0.2441, 0.0, 0.3328, 0.0, 0.3399, 0.09544, 0.6672, 0.0, 0.7559, 0.0, 0.9696, 0.2132, 0.9696, 0.7239, 0.709, 0.464, 0.875, 0.524, 0.875, 0.544, 0.8655, 0.5342, 0.8612, 0.5297, 0.625, 0.206, 0.625, 0.226, 0.375, 0.2232, 0.375, 0.2064, 0.1365, 0.5316, 0.125, 0.5436, 0.125, 0.5268])
me_glass_shattered_cell_003_cell_004.materials.append(mat_glass_001)
me_glass_shattered_cell_003_cell_004.update()
me_glass_shattered_cell_001_cell_010 = bpy.data.meshes.new('glass shattered_cell.001_cell.010')
me_glass_shattered_cell_001_cell_010.from_pydata([(0.07492, -0.1201, -0.05705), (0.01153, -0.09567, 0.04693), (0.07492, -0.1233, 0.04693), (-0.08135, -0.0539, 0.006336), (-0.08105, -0.05482, 0.03415), (0.01402, 0.116, -0.05705), (-0.08194, -0.05166, -0.05705), (-0.0809, -0.05525, 0.04693), (0.07492, 0.2222, -0.05705), (0.07492, 0.2165, 0.04693), (0.01402, 0.116, -0.05705), (-0.08194, -0.05166, -0.05705), (0.07492, 0.2222, -0.05705), (0.07492, 0.2165, 0.04693), (-0.0809, -0.05525, 0.04693), (0.07492, -0.1201, -0.05705), (0.07492, -0.1233, 0.04693), (0.01153, -0.09567, 0.04693)], [], [(3, 4, 10, 11), (12, 10, 4, 14, 13), (15, 16, 17, 3, 11), (17, 14, 4, 3), (1, 2, 9, 7), (0, 6, 5, 8), (9, 2, 0, 8)])
_k = set([(0, 2), (0, 6), (1, 2), (1, 7), (5, 6), (5, 8), (7, 9), (8, 9), (10, 11), (10, 12), (11, 15), (12, 13), (13, 14), (14, 17), (15, 16), (16, 17)])
me_glass_shattered_cell_001_cell_010.attributes.new('sharp_edge', 'BOOLEAN', 'EDGE').data.foreach_set('value', [ (min(e.vertices), max(e.vertices)) in _k for e in me_glass_shattered_cell_001_cell_010.edges])
_uv = me_glass_shattered_cell_001_cell_010.uv_layers.new(name='UVMap')
_uv.uv.foreach_set('vector', [0.4446, 0.1333, 0.3088, 0.0, 0.7552, 0.0, 0.7543, 0.4369, 0.694, 0.00175, 1.0, 0.2448, 1.0, 0.6912, 0.9323, 0.7, 0.1494, 0.07803, 0.3527, 0.1075, 0.8638, 0.1075, 1.0, 0.2438, 1.0, 0.4434, 0.6897, 0.4447, 0.2438, 0.2438, 0.4895, 0.2437, 0.475, 0.3066, 0.4434, 0.4434, 0.6267, 0.6498, 0.625, 0.6505, 0.625, 0.6414, 0.6292, 0.6487, 0.375, 0.6505, 0.3708, 0.6486, 0.3734, 0.6441, 0.375, 0.6413, 0.625, 0.6414, 0.625, 0.6505, 0.375, 0.6505, 0.375, 0.6413])
me_glass_shattered_cell_001_cell_010.materials.append(mat_glass_001)
me_glass_shattered_cell_001_cell_010.update()
me_glass_shattered_cell_001_cell_001 = bpy.data.meshes.new('glass shattered_cell.001_cell.001')
me_glass_shattered_cell_001_cell_001.from_pydata([(-0.1278, -0.09014, -0.04536), (-0.1744, -0.07276, 0.05862), (-0.2199, -0.04988, -0.04536), (0.01968, -0.1441, -0.04536), (0.1716, 0.1213, -0.04536), (0.1735, 0.124, -0.03532), (0.1735, 0.1186, 0.05568), (0.01561, -0.1547, 0.01733), (0.01612, -0.156, 0.05862), (0.01492, -0.1524, -0.04536), (-0.1497, 0.1404, -0.04536), (-0.08649, 0.1655, 0.05862), (0.1735, 0.1501, 0.05862), (0.1735, 0.124, -0.03532), (0.1735, 0.1186, 0.05568), (0.01968, -0.1441, -0.04536), (0.1716, 0.1213, -0.04536), (0.01492, -0.1524, -0.04536), (0.01612, -0.156, 0.05862), (0.1735, 0.1501, 0.05862), (-0.1497, 0.1404, -0.04536), (-0.08649, 0.1655, 0.05862), (-0.1278, -0.09014, -0.04536), (-0.1744, -0.07276, 0.05862), (-0.2199, -0.04988, -0.04536)], [], [(14, 15, 16, 13), (7, 17, 15, 14, 18), (22, 17, 7), (23, 24, 22, 7, 18), (20, 24, 23, 21), (11, 1, 8, 6, 19), (0, 2, 10, 4, 3, 9), (6, 5, 19), (13, 16, 20, 21, 12)])
_k = set([(0, 2), (0, 9), (1, 8), (1, 11), (2, 10), (3, 4), (3, 9), (4, 10), (5, 6), (5, 19), (6, 8), (11, 19), (12, 13), (12, 21), (13, 14), (14, 18), (15, 16), (15, 17), (16, 20), (17, 22), (18, 23), (20, 24), (21, 23), (22, 24)])
me_glass_shattered_cell_001_cell_001.attributes.new('sharp_edge', 'BOOLEAN', 'EDGE').data.foreach_set('value', [ (min(e.vertices), max(e.vertices)) in _k for e in me_glass_shattered_cell_001_cell_001.edges])
_uv = me_glass_shattered_cell_001_cell_001.uv_layers.new(name='UVMap')
_uv.uv.foreach_set('vector', [1.0, 0.07747, 1.0, 0.6937, 0.3039, 0.0, 0.3653, 0.0, 0.718, 0.3914, 0.7131, 0.6975, 0.6937, 0.6937, 0.07783, 0.06316, 0.7211, 0.1899, 1.0, 0.7552, 0.6933, 0.4483, 1.0, 0.4468, 1.0, 0.2437, 1.0, 0.7552, 0.7552, 0.7552, 0.4468, 0.4468, 0.4936, 0.2437, 0.7549, 0.6043, 0.7552, 0.7552, 0.2437, 0.2437, 0.2433, 0.0547, 0.632, 0.6401, 0.6343, 0.6465, 0.6292, 0.6487, 0.625, 0.6413, 0.625, 0.6405, 0.3669, 0.6469, 0.3645, 0.6459, 0.3663, 0.6408, 0.3749, 0.6413, 0.3709, 0.6484, 0.3707, 0.6486, 0.6179, 0.6413, 0.3991, 0.6412, 0.625, 0.6405, 0.6347, 0.0, 0.6961, 0.0, 0.7404, 0.03584, 0.6032, 0.4363, 0.05976, 0.04053])
me_glass_shattered_cell_001_cell_001.materials.append(mat_glass_001)
me_glass_shattered_cell_001_cell_001.update()
me_glass_shattered_cell_001_cell_002 = bpy.data.meshes.new('glass shattered_cell.001_cell.002')
me_glass_shattered_cell_001_cell_002.from_pydata([(-0.117, -0.2059, 0.04992), (-0.007796, 0.1177, 0.03024), (0.006577, 0.218, -0.01313), (0.1175, 0.09343, 0.04992), (0.04132, 0.08116, 0.04992), (0.1175, 0.1724, 0.01495), (-0.01451, 0.07169, 0.04992), (0.008004, 0.2283, -0.01767), (0.1175, 0.1779, 0.01243), (0.008818, 0.2345, -0.02053), (-0.001862, 0.2454, -0.04884), (-0.00385, 0.2473, -0.05406), (0.1175, 0.1912, -0.05406), (0.1175, 0.1795, 0.005024), (-0.1835, -0.2998, -0.05406), (0.1126, -0.288, 0.04992), (-0.2051, -0.2985, -0.05406), (-0.1976, -0.2955, -0.04164), (-0.009395, -0.2809, 0.04992), (-0.1417, -0.273, 0.04992), (0.1175, -0.3169, -0.05406), (0.1175, 0.09343, 0.04992), (0.04132, 0.08116, 0.04992), (0.1175, 0.1724, 0.01495), (-0.01451, 0.07169, 0.04992), (-0.00385, 0.2473, -0.05406), (0.1175, 0.1912, -0.05406), (0.1175, 0.1795, 0.005024), (0.1175, 0.1779, 0.01243), (-0.1835, -0.2998, -0.05406), (-0.2051, -0.2985, -0.05406), (0.1126, -0.288, 0.04992), (-0.009395, -0.2809, 0.04992), (-0.1417, -0.273, 0.04992), (-0.117, -0.2059, 0.04992), (0.1175, -0.3169, -0.05406)], [], [(2, 1, 22, 21, 23), (28, 7, 2, 23), (22, 1, 24), (28, 9, 7), (25, 10, 27, 26), (27, 10, 9, 28), (29, 20, 31), (29, 31, 32, 17, 30), (33, 17, 32), (34, 7, 9, 10, 25, 30, 17, 33), (2, 7, 34, 24, 1), (15, 3, 4, 6, 0, 19, 18), (16, 11, 12, 35, 14), (8, 5, 3, 15, 35, 12, 13)])
_k = set([(0, 6), (0, 19), (3, 4), (3, 5), (4, 6), (5, 8), (8, 13), (11, 12), (11, 16), (12, 13), (14, 16), (14, 35), (15, 18), (15, 35), (18, 19), (20, 29), (20, 31), (21, 22), (21, 23), (22, 24), (23, 28), (24, 34), (25, 26), (25, 30), (26, 27), (27, 28), (29, 30), (31, 32), (32, 33), (33, 34)])
me_glass_shattered_cell_001_cell_002.attributes.new('sharp_edge', 'BOOLEAN', 'EDGE').data.foreach_set('value', [ (min(e.vertices), max(e.vertices)) in _k for e in me_glass_shattered_cell_001_cell_002.edges])
_uv = me_glass_shattered_cell_001_cell_002.uv_layers.new(name='UVMap')
_uv.uv.foreach_set('vector', [1.0, 0.3262, 0.3548, 0.3548, 0.2553, 0.2553, 0.52, 0.1011, 1.0, 0.1015, 0.1206, 0.0, 0.3849, 0.0, 0.3262, 0.3262, 0.1015, 0.1015, 1.0, 0.2553, 1.0, 0.3548, 0.8866, 0.2552, 0.8131, 0.8131, 0.4075, 0.4075, 1.0, 0.6151, 0.9672, 0.3788, 1.0, 0.4185, 1.0, 0.8281, 0.5508, 0.3785, 0.8281, 0.8281, 0.4185, 0.4185, 1.0, 0.4075, 1.0, 0.8131, 1.0, 0.6928, 0.3238, 0.0, 1.0, 0.05456, 0.6928, 0.6928, 0.05456, 0.05456, 1.0, 0.2447, 1.0, 0.6937, 0.8608, 0.7266, 0.5608, 0.2447, 0.6937, 0.6937, 0.2447, 0.2447, 0.2433, 0.0, 0.5752, 0.0, 0.5893, 0.009645, 0.7285, 0.1452, 0.7542, 0.1702, 0.7549, 0.6031, 0.6938, 0.5375, 0.2433, 0.05317, 0.5714, 0.5529, 0.5752, 0.5752, 0.2433, 0.2433, 0.5155, 0.2433, 0.5333, 0.34, 0.625, 0.6404, 0.625, 0.6302, 0.627, 0.6305, 0.6285, 0.6308, 0.6313, 0.6382, 0.632, 0.64, 0.6284, 0.6402, 0.3663, 0.6407, 0.3717, 0.6261, 0.375, 0.6276, 0.375, 0.6412, 0.3669, 0.6407, 0.5378, 0.628, 0.5409, 0.6281, 0.625, 0.6302, 0.625, 0.6404, 0.375, 0.6412, 0.375, 0.6276, 0.5171, 0.6279])
me_glass_shattered_cell_001_cell_002.materials.append(mat_glass_001)
me_glass_shattered_cell_001_cell_002.update()
me_glass_shattered_cell_001_cell_003 = bpy.data.meshes.new('glass shattered_cell.001_cell.003')
me_glass_shattered_cell_001_cell_003.from_pydata([(-0.05422, 0.04714, -0.03587), (0.05566, 0.002186, -0.008026), (-0.05296, 0.05565, -0.03947), (-0.07489, -0.09491, 0.02498), (0.05566, -0.04319, 0.0119), (-0.03629, -0.08842, 0.02498), (0.05566, -0.07261, 0.02498), (-0.05171, 0.06394, -0.04294), (0.05566, 0.03666, 0.02498), (0.05566, 0.007876, -0.01049), (-0.008215, 0.08567, 0.02498), (0.05566, 0.002186, -0.008026), (0.05566, -0.04319, 0.0119), (-0.07489, -0.09491, 0.02498), (-0.03629, -0.08842, 0.02498), (0.05566, -0.07261, 0.02498), (0.05566, 0.03666, 0.02498), (-0.008215, 0.08567, 0.02498), (0.05566, 0.007876, -0.01049)], [], [(11, 0, 2), (11, 12, 14, 13, 0), (14, 12, 15), (17, 16, 18, 7), (11, 2, 7, 18), (7, 2, 0, 13, 17), (5, 6, 8, 10, 3), (6, 4, 1, 9, 8)])
_k = set([(1, 4), (1, 9), (3, 5), (3, 10), (4, 6), (5, 6), (8, 9), (8, 10), (11, 12), (11, 18), (12, 15), (13, 14), (13, 17), (14, 15), (16, 17), (16, 18)])
me_glass_shattered_cell_001_cell_003.attributes.new('sharp_edge', 'BOOLEAN', 'EDGE').data.foreach_set('value', [ (min(e.vertices), max(e.vertices)) in _k for e in me_glass_shattered_cell_001_cell_003.edges])
_uv = me_glass_shattered_cell_001_cell_003.uv_layers.new(name='UVMap')
_uv.uv.foreach_set('vector', [1.0, 0.102, 1.0, 0.3245, 0.6164, 0.0, 0.102, 0.102, 0.1019, 0.0, 0.288, 0.0, 0.3662, 0.02811, 0.3245, 0.3245, 0.288, 0.288, 0.1019, 0.1019, 0.2869, 0.1019, 0.659, 0.4864, 0.3383, 0.315, 0.1886, 0.0, 0.5907, 0.0, 1.0, 0.1215, 1.0, 0.3836, 0.4093, 0.0, 0.8114, 0.0, 0.5809, 0.5768, 0.5776, 0.5598, 0.5742, 0.5421, 0.5194, 0.2433, 0.6965, 0.2433, 0.6275, 0.6305, 0.625, 0.6301, 0.625, 0.6271, 0.6267, 0.6258, 0.6285, 0.6307, 0.625, 0.6301, 0.5935, 0.6293, 0.5427, 0.628, 0.5397, 0.6279, 0.625, 0.6271])
me_glass_shattered_cell_001_cell_003.materials.append(mat_glass_001)
me_glass_shattered_cell_001_cell_003.update()
me_glass_shattered_cell_001_cell_004 = bpy.data.meshes.new('glass shattered_cell.001_cell.004')
me_glass_shattered_cell_001_cell_004.from_pydata([(0.001488, 0.1764, -0.05093), (0.0437, 0.1437, 0.05305), (0.0437, 0.2907, -0.05093), (-0.07514, -0.03828, -0.04605), (-0.077, -0.03644, -0.05093), (0.0437, -0.0922, -0.05093), (0.0437, -0.104, 0.008137), (0.0437, -0.1055, 0.01594), (-0.06382, -0.0493, -0.01642), (-0.03425, -0.03475, 0.02993), (0.0437, -0.07579, 0.05305), (0.00602, -0.04699, 0.05305), (-0.01948, -0.02744, 0.05305), (-0.077, -0.03644, -0.05093), (0.0437, -0.0922, -0.05093), (0.0437, -0.104, 0.008137), (0.0437, -0.1055, 0.01594), (0.0437, -0.07579, 0.05305), (0.00602, -0.04699, 0.05305), (-0.01948, -0.02744, 0.05305), (0.001488, 0.1764, -0.05093), (0.0437, 0.1437, 0.05305), (0.0437, 0.2907, -0.05093)], [], [(3, 13, 14, 15), (3, 15, 16, 8), (8, 16, 17, 18, 9), (18, 19, 9), (8, 20, 13, 3), (21, 22, 20, 8, 9, 19), (10, 1, 12, 11), (4, 0, 2, 5), (7, 6, 5, 2, 1, 10)])
_k = set([(0, 2), (0, 4), (1, 2), (1, 12), (4, 5), (5, 6), (6, 7), (7, 10), (10, 11), (11, 12), (13, 14), (13, 20), (14, 15), (15, 16), (16, 17), (17, 18), (18, 19), (19, 21), (20, 22), (21, 22)])
me_glass_shattered_cell_001_cell_004.attributes.new('sharp_edge', 'BOOLEAN', 'EDGE').data.foreach_set('value', [ (min(e.vertices), max(e.vertices)) in _k for e in me_glass_shattered_cell_001_cell_004.edges])
_uv = me_glass_shattered_cell_001_cell_004.uv_layers.new(name='UVMap')
_uv.uv.foreach_set('vector', [1.0, 0.5834, 0.9694, 0.5898, 0.5522, 0.1738, 1.0, 0.1735, 0.5834, 0.5834, 0.1736, 0.1736, 0.1896, 0.0, 0.5948, 0.0, 1.0, 0.4052, 1.0, 0.8104, 0.4864, 0.2984, 0.3295, 0.0, 0.4817, 0.0, 0.3295, 0.3295, 0.5154, 0.3299, 0.4817, 0.4817, 0.5815, 0.0, 0.7539, 0.0, 0.7542, 0.1688, 0.7302, 0.1454, 0.8662, 0.2434, 0.866, 0.7539, 0.7539, 0.7539, 0.5815, 0.5815, 0.6591, 0.3568, 0.6984, 0.2433, 0.625, 0.6271, 0.625, 0.6212, 0.6267, 0.6258, 0.626, 0.6263, 0.3718, 0.626, 0.3739, 0.6203, 0.375, 0.6173, 0.375, 0.6275, 0.5358, 0.6279, 0.517, 0.6278, 0.375, 0.6275, 0.375, 0.6173, 0.625, 0.6212, 0.625, 0.6271])
me_glass_shattered_cell_001_cell_004.materials.append(mat_glass_001)
me_glass_shattered_cell_001_cell_004.update()

# ---- objects
ob_glass = bpy.data.objects.new('glass', me_cube)
ob_glass_shattered_cell = bpy.data.objects.new('glass shattered_cell', me_glass_shattered_cell_006)
ob_glass_shattered_cell_002 = bpy.data.objects.new('glass shattered_cell.002', me_glass_shattered_cell_001)
ob_glass_shattered_cell_004 = bpy.data.objects.new('glass shattered_cell.004', me_glass_shattered_cell_003)
ob_glass_shattered_cell_005_cell = bpy.data.objects.new('glass shattered_cell.005_cell', me_glass_shattered_cell_005_cell_007)
ob_glass_shattered_cell_005_cell_001 = bpy.data.objects.new('glass shattered_cell.005_cell.001', me_glass_shattered_cell_005_cell_008)
ob_glass_shattered_cell_005_cell_003 = bpy.data.objects.new('glass shattered_cell.005_cell.003', me_glass_shattered_cell_005_cell_001)
ob_glass_shattered_cell_005_cell_004 = bpy.data.objects.new('glass shattered_cell.005_cell.004', me_glass_shattered_cell_005_cell_002)
ob_glass_shattered_cell_005_cell_005 = bpy.data.objects.new('glass shattered_cell.005_cell.005', me_glass_shattered_cell_005_cell_003)
ob_glass_shattered_cell_005_cell_006 = bpy.data.objects.new('glass shattered_cell.005_cell.006', me_glass_shattered_cell_005_cell_004)
ob_glass_shattered_cell_003_cell = bpy.data.objects.new('glass shattered_cell.003_cell', me_glass_shattered_cell_003_cell_006)
ob_glass_shattered_cell_003_cell_002 = bpy.data.objects.new('glass shattered_cell.003_cell.002', me_glass_shattered_cell_003_cell_001)
ob_glass_shattered_cell_003_cell_003 = bpy.data.objects.new('glass shattered_cell.003_cell.003', me_glass_shattered_cell_003_cell_002)
ob_glass_shattered_cell_003_cell_004 = bpy.data.objects.new('glass shattered_cell.003_cell.004', me_glass_shattered_cell_003_cell_003)
ob_glass_shattered_cell_003_cell_005 = bpy.data.objects.new('glass shattered_cell.003_cell.005', me_glass_shattered_cell_003_cell_004)
ob_glass_shattered_cell_001_cell_001 = bpy.data.objects.new('glass shattered_cell.001_cell.001', me_glass_shattered_cell_001_cell_010)
ob_glass_shattered_cell_001_cell_002 = bpy.data.objects.new('glass shattered_cell.001_cell.002', me_glass_shattered_cell_001_cell_001)
ob_glass_shattered_cell_001_cell_004 = bpy.data.objects.new('glass shattered_cell.001_cell.004', me_glass_shattered_cell_001_cell_002)
ob_glass_shattered_cell_001_cell_007 = bpy.data.objects.new('glass shattered_cell.001_cell.007', me_glass_shattered_cell_001_cell_003)
ob_glass_shattered_cell_001_cell_008 = bpy.data.objects.new('glass shattered_cell.001_cell.008', me_glass_shattered_cell_001_cell_004)
ob_glassbroken = bpy.data.objects.new('glassBroken', None)

# ---- transforms, parenting, visibility, modifiers, constraints
ob_glass.location = (0.0, 0.0, 0.0)
ob_glass.scale = (4.662, 4.662, 0.03008)
ob_glass.lock_rotations_4d = False
ob_glass.empty_display_type = 'ARROWS'
ob_glass.lineart.crease_threshold = 0.0
ob_glass_shattered_cell.parent = ob_glassbroken
ob_glass_shattered_cell.matrix_parent_inverse = Matrix(((1.0, -0.0, -0.0, -0.3978), (-0.0, 1.0, 0.0, 0.7965), (-0.0, -0.0, 1.0, -1.0), (-0.0, 0.0, -0.0, 1.0)))
ob_glass_shattered_cell.location = (2.77, 1.453, 0.0)
ob_glass_shattered_cell.scale = (1.061, 1.061, 1.0)
ob_glass_shattered_cell_002.parent = ob_glassbroken
ob_glass_shattered_cell_002.matrix_parent_inverse = Matrix(((1.0, -0.0, -0.0, -0.3978), (-0.0, 1.0, 0.0, 0.7965), (-0.0, -0.0, 1.0, -1.0), (-0.0, 0.0, -0.0, 1.0)))
ob_glass_shattered_cell_002.location = (1.912, -2.36, 0.0)
ob_glass_shattered_cell_002.scale = (1.061, 1.061, 1.0)
ob_glass_shattered_cell_004.parent = ob_glassbroken
ob_glass_shattered_cell_004.matrix_parent_inverse = Matrix(((1.0, -0.0, -0.0, -0.3978), (-0.0, 1.0, 0.0, 0.7965), (-0.0, -0.0, 1.0, -1.0), (-0.0, 0.0, -0.0, 1.0)))
ob_glass_shattered_cell_004.location = (-2.299, 0.9927, 5.96e-08)
ob_glass_shattered_cell_004.scale = (1.061, 1.061, 1.0)
ob_glass_shattered_cell_005_cell.parent = ob_glassbroken
ob_glass_shattered_cell_005_cell.matrix_parent_inverse = Matrix(((1.0, -0.0, -0.0, -0.3978), (-0.0, 1.0, 0.0, 0.7965), (-0.0, -0.0, 1.0, -1.0), (-0.0, 0.0, -0.0, 1.0)))
ob_glass_shattered_cell_005_cell.location = (-4.048, -3.661, 0.003058)
ob_glass_shattered_cell_005_cell.scale = (1.061, 1.061, 1.0)
ob_glass_shattered_cell_005_cell_001.parent = ob_glassbroken
ob_glass_shattered_cell_005_cell_001.matrix_parent_inverse = Matrix(((1.0, -0.0, -0.0, -0.3978), (-0.0, 1.0, 0.0, 0.7965), (-0.0, -0.0, 1.0, -1.0), (-0.0, 0.0, -0.0, 1.0)))
ob_glass_shattered_cell_005_cell_001.location = (-2.429, -4.095, -5.96e-08)
ob_glass_shattered_cell_005_cell_001.scale = (1.061, 1.061, 1.0)
ob_glass_shattered_cell_005_cell_003.parent = ob_glassbroken
ob_glass_shattered_cell_005_cell_003.matrix_parent_inverse = Matrix(((1.0, -0.0, -0.0, -0.3978), (-0.0, 1.0, 0.0, 0.7965), (-0.0, -0.0, 1.0, -1.0), (-0.0, 0.0, -0.0, 1.0)))
ob_glass_shattered_cell_005_cell_003.location = (-2.714, -3.278, -0.007474)
ob_glass_shattered_cell_005_cell_003.scale = (1.061, 1.061, 1.0)
ob_glass_shattered_cell_005_cell_004.parent = ob_glassbroken
ob_glass_shattered_cell_005_cell_004.matrix_parent_inverse = Matrix(((1.0, -0.0, -0.0, -0.3978), (-0.0, 1.0, 0.0, 0.7965), (-0.0, -0.0, 1.0, -1.0), (-0.0, 0.0, -0.0, 1.0)))
ob_glass_shattered_cell_005_cell_004.location = (-4.523, -2.582, 0.005777)
ob_glass_shattered_cell_005_cell_004.scale = (1.061, 1.061, 1.0)
ob_glass_shattered_cell_005_cell_005.parent = ob_glassbroken
ob_glass_shattered_cell_005_cell_005.matrix_parent_inverse = Matrix(((1.0, -0.0, -0.0, -0.3978), (-0.0, 1.0, 0.0, 0.7965), (-0.0, -0.0, 1.0, -1.0), (-0.0, 0.0, -0.0, 1.0)))
ob_glass_shattered_cell_005_cell_005.location = (-4.155, -2.972, 2.384e-07)
ob_glass_shattered_cell_005_cell_005.scale = (1.061, 1.061, 1.0)
ob_glass_shattered_cell_005_cell_006.parent = ob_glassbroken
ob_glass_shattered_cell_005_cell_006.matrix_parent_inverse = Matrix(((1.0, -0.0, -0.0, -0.3978), (-0.0, 1.0, 0.0, 0.7965), (-0.0, -0.0, 1.0, -1.0), (-0.0, 0.0, -0.0, 1.0)))
ob_glass_shattered_cell_005_cell_006.location = (-0.9325, -3.776, -0.002211)
ob_glass_shattered_cell_005_cell_006.scale = (1.061, 1.061, 1.0)
ob_glass_shattered_cell_003_cell.parent = ob_glassbroken
ob_glass_shattered_cell_003_cell.matrix_parent_inverse = Matrix(((1.0, -0.0, -0.0, -0.3978), (-0.0, 1.0, 0.0, 0.7965), (-0.0, -0.0, 1.0, -1.0), (-0.0, 0.0, -0.0, 1.0)))
ob_glass_shattered_cell_003_cell.location = (-4.549, 4.318, -0.0005758)
ob_glass_shattered_cell_003_cell.scale = (1.061, 1.061, 1.0)
ob_glass_shattered_cell_003_cell_002.parent = ob_glassbroken
ob_glass_shattered_cell_003_cell_002.matrix_parent_inverse = Matrix(((1.0, -0.0, -0.0, -0.3978), (-0.0, 1.0, 0.0, 0.7965), (-0.0, -0.0, 1.0, -1.0), (-0.0, 0.0, -0.0, 1.0)))
ob_glass_shattered_cell_003_cell_002.location = (-3.352, 4.526, -0.01045)
ob_glass_shattered_cell_003_cell_002.scale = (1.061, 1.061, 1.0)
ob_glass_shattered_cell_003_cell_003.parent = ob_glassbroken
ob_glass_shattered_cell_003_cell_003.matrix_parent_inverse = Matrix(((1.0, -0.0, -0.0, -0.3978), (-0.0, 1.0, 0.0, 0.7965), (-0.0, -0.0, 1.0, -1.0), (-0.0, 0.0, -0.0, 1.0)))
ob_glass_shattered_cell_003_cell_003.location = (-3.925, 4.281, 0.00321)
ob_glass_shattered_cell_003_cell_003.scale = (1.061, 1.061, 1.0)
ob_glass_shattered_cell_003_cell_004.parent = ob_glassbroken
ob_glass_shattered_cell_003_cell_004.matrix_parent_inverse = Matrix(((1.0, -0.0, -0.0, -0.3978), (-0.0, 1.0, 0.0, 0.7965), (-0.0, -0.0, 1.0, -1.0), (-0.0, 0.0, -0.0, 1.0)))
ob_glass_shattered_cell_003_cell_004.location = (-4.39, 3.793, 0.0008168)
ob_glass_shattered_cell_003_cell_004.scale = (1.061, 1.061, 1.0)
ob_glass_shattered_cell_003_cell_005.parent = ob_glassbroken
ob_glass_shattered_cell_003_cell_005.matrix_parent_inverse = Matrix(((1.0, -0.0, -0.0, -0.3978), (-0.0, 1.0, 0.0, 0.7965), (-0.0, -0.0, 1.0, -1.0), (-0.0, 0.0, -0.0, 1.0)))
ob_glass_shattered_cell_003_cell_005.location = (-4.437, 3.431, 0.01075)
ob_glass_shattered_cell_003_cell_005.scale = (1.061, 1.061, 1.0)
ob_glass_shattered_cell_001_cell_001.parent = ob_glassbroken
ob_glass_shattered_cell_001_cell_001.matrix_parent_inverse = Matrix(((1.0, -0.0, -0.0, -0.3978), (-0.0, 1.0, 0.0, 0.7965), (-0.0, -0.0, 1.0, -1.0), (-0.0, 0.0, -0.0, 1.0)))
ob_glass_shattered_cell_001_cell_001.location = (4.587, -0.8292, 0.005061)
ob_glass_shattered_cell_001_cell_001.scale = (1.061, 1.061, 1.0)
ob_glass_shattered_cell_001_cell_002.parent = ob_glassbroken
ob_glass_shattered_cell_001_cell_002.matrix_parent_inverse = Matrix(((1.0, -0.0, -0.0, -0.3978), (-0.0, 1.0, 0.0, 0.7965), (-0.0, -0.0, 1.0, -1.0), (-0.0, 0.0, -0.0, 1.0)))
ob_glass_shattered_cell_001_cell_002.location = (4.488, -0.7278, -0.006629)
ob_glass_shattered_cell_001_cell_002.scale = (1.061, 1.061, 1.0)
ob_glass_shattered_cell_001_cell_004.parent = ob_glassbroken
ob_glass_shattered_cell_001_cell_004.matrix_parent_inverse = Matrix(((1.0, -0.0, -0.0, -0.3978), (-0.0, 1.0, 0.0, 0.7965), (-0.0, -0.0, 1.0, -1.0), (-0.0, 0.0, -0.0, 1.0)))
ob_glass_shattered_cell_001_cell_004.location = (4.544, -0.2873, 0.002067)
ob_glass_shattered_cell_001_cell_004.scale = (1.061, 1.061, 1.0)
ob_glass_shattered_cell_001_cell_007.parent = ob_glassbroken
ob_glass_shattered_cell_001_cell_007.matrix_parent_inverse = Matrix(((1.0, -0.0, -0.0, -0.3978), (-0.0, 1.0, 0.0, 0.7965), (-0.0, -0.0, 1.0, -1.0), (-0.0, 0.0, -0.0, 1.0)))
ob_glass_shattered_cell_001_cell_007.location = (4.606, -0.1168, 0.02701)
ob_glass_shattered_cell_001_cell_007.scale = (1.061, 1.061, 1.0)
ob_glass_shattered_cell_001_cell_008.parent = ob_glassbroken
ob_glass_shattered_cell_001_cell_008.matrix_parent_inverse = Matrix(((1.0, -0.0, -0.0, -0.3978), (-0.0, 1.0, 0.0, 0.7965), (-0.0, -0.0, 1.0, -1.0), (-0.0, 0.0, -0.0, 1.0)))
ob_glass_shattered_cell_001_cell_008.location = (4.618, -0.001743, -0.001058)
ob_glass_shattered_cell_001_cell_008.scale = (1.061, 1.061, 1.0)
ob_glassbroken.location = (0.3978, -0.7965, 1.0)

# ---- collection membership
col_collection.objects.link(ob_glass)
col_collection.objects.link(ob_glass_shattered_cell)
col_collection.objects.link(ob_glass_shattered_cell_002)
col_collection.objects.link(ob_glass_shattered_cell_004)
col_collection.objects.link(ob_glass_shattered_cell_005_cell)
col_collection.objects.link(ob_glass_shattered_cell_005_cell_001)
col_collection.objects.link(ob_glass_shattered_cell_005_cell_003)
col_collection.objects.link(ob_glass_shattered_cell_005_cell_004)
col_collection.objects.link(ob_glass_shattered_cell_005_cell_005)
col_collection.objects.link(ob_glass_shattered_cell_005_cell_006)
col_collection.objects.link(ob_glass_shattered_cell_003_cell)
col_collection.objects.link(ob_glass_shattered_cell_003_cell_002)
col_collection.objects.link(ob_glass_shattered_cell_003_cell_003)
col_collection.objects.link(ob_glass_shattered_cell_003_cell_004)
col_collection.objects.link(ob_glass_shattered_cell_003_cell_005)
col_collection.objects.link(ob_glass_shattered_cell_001_cell_001)
col_collection.objects.link(ob_glass_shattered_cell_001_cell_002)
col_collection.objects.link(ob_glass_shattered_cell_001_cell_004)
col_collection.objects.link(ob_glass_shattered_cell_001_cell_007)
col_collection.objects.link(ob_glass_shattered_cell_001_cell_008)
col_collection.objects.link(ob_glassbroken)

# ---- scene / render settings (as saved in the file)
scene.frame_start = 1; scene.frame_end = 250; scene.frame_set(1)
scene.render.engine = 'BLENDER_EEVEE_NEXT'
scene.render.bake_bias = 0.0
scene.render.bake_samples = 0
scene.cycles.sampling_pattern = 'TABULATED_SOBOL'
scene.eevee.use_volume_custom_range = False
bpy.context.view_layer.update()

# ---- added for rendering (the .blend has no active camera and no usable light): camera, sun
cam_auto = bpy.data.cameras.new('AutoCamera')
cam_auto.lens = 50.0
cam_auto.sensor_width = 36.0
cam_auto.clip_end = 1000.0
ob_auto_camera = bpy.data.objects.new('AutoCamera', cam_auto)
scene.collection.objects.link(ob_auto_camera)
ob_auto_camera.location = (12.6528, -15.1276, 10.1128)
ob_auto_camera.rotation_euler = (1.09748, -7.21219e-08, 0.694738)
scene.camera = ob_auto_camera
light_auto_sun = bpy.data.lights.new('AutoSun', 'SUN')
light_auto_sun.energy = 3.0
light_auto_sun.angle = 0.0523599
ob_auto_sun = bpy.data.objects.new('AutoSun', light_auto_sun)
scene.collection.objects.link(ob_auto_sun)
ob_auto_sun.rotation_euler = (0.872665, 0.174533, 0.523599)
bpy.context.view_layer.update()
